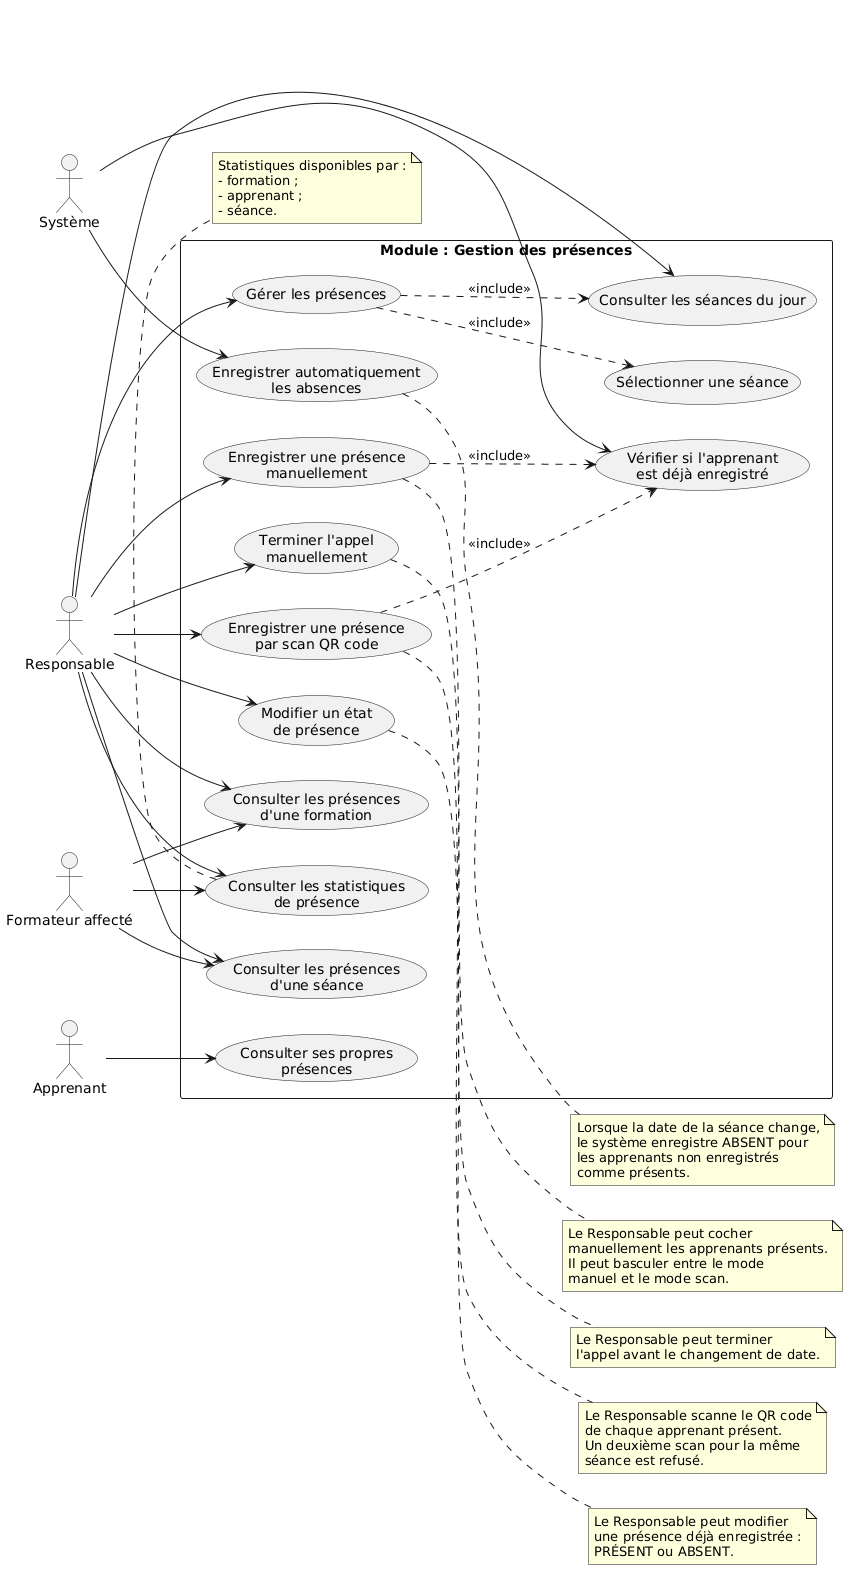

The diagram above was rendered by PlantUML. Its source (embedded in the PNG):
@startuml
left to right direction
skinparam packageStyle rectangle
skinparam shadowing false

actor "Responsable" as Responsable
actor "Formateur affecté" as Formateur
actor "Apprenant" as Apprenant
actor "Système" as Systeme

rectangle "Module : Gestion des présences" {

  ' Gestion de l'appel
  usecase "Consulter les séances du jour" as UC1
  usecase "Sélectionner une séance" as UC2
  usecase "Gérer les présences" as UC3

  ' Enregistrement
  usecase "Enregistrer une présence\npar scan QR code" as UC4
  usecase "Enregistrer une présence\nmanuellement" as UC5
  usecase "Vérifier si l'apprenant\nest déjà enregistré" as UC6
  usecase "Terminer l'appel\nmanuellement" as UC7
  usecase "Enregistrer automatiquement\nles absences" as UC8

  ' Modification
  usecase "Modifier un état\nde présence" as UC9

  ' Consultation
  usecase "Consulter les présences\nd'une formation" as UC10
  usecase "Consulter les présences\nd'une séance" as UC11
  usecase "Consulter ses propres\nprésences" as UC12
  usecase "Consulter les statistiques\nde présence" as UC13
}

' Responsable
Responsable --> UC1
Responsable --> UC3
Responsable --> UC4
Responsable --> UC5
Responsable --> UC7
Responsable --> UC9
Responsable --> UC10
Responsable --> UC11
Responsable --> UC13

' Formateur affecté
Formateur --> UC10
Formateur --> UC11
Formateur --> UC13

' Apprenant
Apprenant --> UC12

' Système
Systeme --> UC6
Systeme --> UC8

' Relations
UC3 ..> UC1 : <<include>>
UC3 ..> UC2 : <<include>>

UC4 ..> UC6 : <<include>>
UC5 ..> UC6 : <<include>>

note right of UC4
  Le Responsable scanne le QR code
  de chaque apprenant présent.
  Un deuxième scan pour la même
  séance est refusé.
end note

note right of UC5
  Le Responsable peut cocher
  manuellement les apprenants présents.
  Il peut basculer entre le mode
  manuel et le mode scan.
end note

note right of UC8
  Lorsque la date de la séance change,
  le système enregistre ABSENT pour
  les apprenants non enregistrés
  comme présents.
end note

note right of UC7
  Le Responsable peut terminer
  l'appel avant le changement de date.
end note

note right of UC9
  Le Responsable peut modifier
  une présence déjà enregistrée :
  PRÉSENT ou ABSENT.
end note

note bottom of UC13
  Statistiques disponibles par :
  - formation ;
  - apprenant ;
  - séance.
end note
@enduml